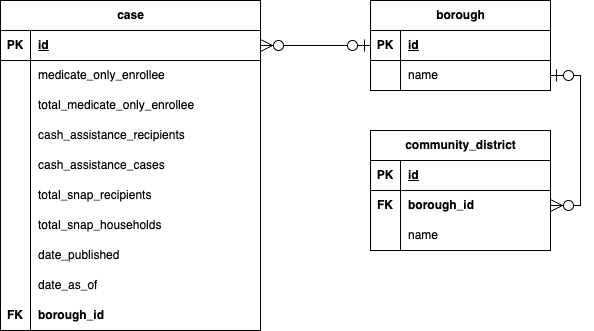

The diagram above was exported from draw.io. Its source (the exported page's mxGraphModel, read from the mxfile embedded in the PNG):
<mxGraphModel dx="1314" dy="823" grid="1" gridSize="10" guides="1" tooltips="1" connect="1" arrows="1" fold="1" page="1" pageScale="1" pageWidth="850" pageHeight="1100" math="0" shadow="0">
  <root>
    <mxCell id="0" />
    <mxCell id="1" parent="0" />
    <mxCell id="7yHJoru0a6wVLY5FgHHl-1" value="case" style="shape=table;startSize=30;container=1;collapsible=1;childLayout=tableLayout;fixedRows=1;rowLines=0;fontStyle=1;align=center;resizeLast=1;html=1;" parent="1" vertex="1">
      <mxGeometry x="40" y="120" width="260" height="330" as="geometry" />
    </mxCell>
    <mxCell id="7yHJoru0a6wVLY5FgHHl-2" value="" style="shape=tableRow;horizontal=0;startSize=0;swimlaneHead=0;swimlaneBody=0;fillColor=none;collapsible=0;dropTarget=0;points=[[0,0.5],[1,0.5]];portConstraint=eastwest;top=0;left=0;right=0;bottom=1;" parent="7yHJoru0a6wVLY5FgHHl-1" vertex="1">
      <mxGeometry y="30" width="260" height="30" as="geometry" />
    </mxCell>
    <mxCell id="7yHJoru0a6wVLY5FgHHl-3" value="PK" style="shape=partialRectangle;connectable=0;fillColor=none;top=0;left=0;bottom=0;right=0;fontStyle=1;overflow=hidden;whiteSpace=wrap;html=1;" parent="7yHJoru0a6wVLY5FgHHl-2" vertex="1">
      <mxGeometry width="30" height="30" as="geometry">
        <mxRectangle width="30" height="30" as="alternateBounds" />
      </mxGeometry>
    </mxCell>
    <mxCell id="7yHJoru0a6wVLY5FgHHl-4" value="id" style="shape=partialRectangle;connectable=0;fillColor=none;top=0;left=0;bottom=0;right=0;align=left;spacingLeft=6;fontStyle=5;overflow=hidden;whiteSpace=wrap;html=1;" parent="7yHJoru0a6wVLY5FgHHl-2" vertex="1">
      <mxGeometry x="30" width="230" height="30" as="geometry">
        <mxRectangle width="230" height="30" as="alternateBounds" />
      </mxGeometry>
    </mxCell>
    <mxCell id="7yHJoru0a6wVLY5FgHHl-5" value="" style="shape=tableRow;horizontal=0;startSize=0;swimlaneHead=0;swimlaneBody=0;fillColor=none;collapsible=0;dropTarget=0;points=[[0,0.5],[1,0.5]];portConstraint=eastwest;top=0;left=0;right=0;bottom=0;" parent="7yHJoru0a6wVLY5FgHHl-1" vertex="1">
      <mxGeometry y="60" width="260" height="30" as="geometry" />
    </mxCell>
    <mxCell id="7yHJoru0a6wVLY5FgHHl-6" value="" style="shape=partialRectangle;connectable=0;fillColor=none;top=0;left=0;bottom=0;right=0;editable=1;overflow=hidden;whiteSpace=wrap;html=1;" parent="7yHJoru0a6wVLY5FgHHl-5" vertex="1">
      <mxGeometry width="30" height="30" as="geometry">
        <mxRectangle width="30" height="30" as="alternateBounds" />
      </mxGeometry>
    </mxCell>
    <mxCell id="7yHJoru0a6wVLY5FgHHl-7" value="medicate_only_enrollee" style="shape=partialRectangle;connectable=0;fillColor=none;top=0;left=0;bottom=0;right=0;align=left;spacingLeft=6;overflow=hidden;whiteSpace=wrap;html=1;" parent="7yHJoru0a6wVLY5FgHHl-5" vertex="1">
      <mxGeometry x="30" width="230" height="30" as="geometry">
        <mxRectangle width="230" height="30" as="alternateBounds" />
      </mxGeometry>
    </mxCell>
    <mxCell id="7yHJoru0a6wVLY5FgHHl-8" value="" style="shape=tableRow;horizontal=0;startSize=0;swimlaneHead=0;swimlaneBody=0;fillColor=none;collapsible=0;dropTarget=0;points=[[0,0.5],[1,0.5]];portConstraint=eastwest;top=0;left=0;right=0;bottom=0;" parent="7yHJoru0a6wVLY5FgHHl-1" vertex="1">
      <mxGeometry y="90" width="260" height="30" as="geometry" />
    </mxCell>
    <mxCell id="7yHJoru0a6wVLY5FgHHl-9" value="" style="shape=partialRectangle;connectable=0;fillColor=none;top=0;left=0;bottom=0;right=0;editable=1;overflow=hidden;whiteSpace=wrap;html=1;" parent="7yHJoru0a6wVLY5FgHHl-8" vertex="1">
      <mxGeometry width="30" height="30" as="geometry">
        <mxRectangle width="30" height="30" as="alternateBounds" />
      </mxGeometry>
    </mxCell>
    <mxCell id="7yHJoru0a6wVLY5FgHHl-10" value="total_medicate_only_enrollee" style="shape=partialRectangle;connectable=0;fillColor=none;top=0;left=0;bottom=0;right=0;align=left;spacingLeft=6;overflow=hidden;whiteSpace=wrap;html=1;" parent="7yHJoru0a6wVLY5FgHHl-8" vertex="1">
      <mxGeometry x="30" width="230" height="30" as="geometry">
        <mxRectangle width="230" height="30" as="alternateBounds" />
      </mxGeometry>
    </mxCell>
    <mxCell id="7yHJoru0a6wVLY5FgHHl-11" value="" style="shape=tableRow;horizontal=0;startSize=0;swimlaneHead=0;swimlaneBody=0;fillColor=none;collapsible=0;dropTarget=0;points=[[0,0.5],[1,0.5]];portConstraint=eastwest;top=0;left=0;right=0;bottom=0;" parent="7yHJoru0a6wVLY5FgHHl-1" vertex="1">
      <mxGeometry y="120" width="260" height="30" as="geometry" />
    </mxCell>
    <mxCell id="7yHJoru0a6wVLY5FgHHl-12" value="" style="shape=partialRectangle;connectable=0;fillColor=none;top=0;left=0;bottom=0;right=0;editable=1;overflow=hidden;whiteSpace=wrap;html=1;" parent="7yHJoru0a6wVLY5FgHHl-11" vertex="1">
      <mxGeometry width="30" height="30" as="geometry">
        <mxRectangle width="30" height="30" as="alternateBounds" />
      </mxGeometry>
    </mxCell>
    <mxCell id="7yHJoru0a6wVLY5FgHHl-13" value="cash_assistance_recipients" style="shape=partialRectangle;connectable=0;fillColor=none;top=0;left=0;bottom=0;right=0;align=left;spacingLeft=6;overflow=hidden;whiteSpace=wrap;html=1;" parent="7yHJoru0a6wVLY5FgHHl-11" vertex="1">
      <mxGeometry x="30" width="230" height="30" as="geometry">
        <mxRectangle width="230" height="30" as="alternateBounds" />
      </mxGeometry>
    </mxCell>
    <mxCell id="7yHJoru0a6wVLY5FgHHl-40" value="" style="shape=tableRow;horizontal=0;startSize=0;swimlaneHead=0;swimlaneBody=0;fillColor=none;collapsible=0;dropTarget=0;points=[[0,0.5],[1,0.5]];portConstraint=eastwest;top=0;left=0;right=0;bottom=0;" parent="7yHJoru0a6wVLY5FgHHl-1" vertex="1">
      <mxGeometry y="150" width="260" height="30" as="geometry" />
    </mxCell>
    <mxCell id="7yHJoru0a6wVLY5FgHHl-41" value="" style="shape=partialRectangle;connectable=0;fillColor=none;top=0;left=0;bottom=0;right=0;editable=1;overflow=hidden;whiteSpace=wrap;html=1;" parent="7yHJoru0a6wVLY5FgHHl-40" vertex="1">
      <mxGeometry width="30" height="30" as="geometry">
        <mxRectangle width="30" height="30" as="alternateBounds" />
      </mxGeometry>
    </mxCell>
    <mxCell id="7yHJoru0a6wVLY5FgHHl-42" value="cash_assistance_cases" style="shape=partialRectangle;connectable=0;fillColor=none;top=0;left=0;bottom=0;right=0;align=left;spacingLeft=6;overflow=hidden;whiteSpace=wrap;html=1;" parent="7yHJoru0a6wVLY5FgHHl-40" vertex="1">
      <mxGeometry x="30" width="230" height="30" as="geometry">
        <mxRectangle width="230" height="30" as="alternateBounds" />
      </mxGeometry>
    </mxCell>
    <mxCell id="7yHJoru0a6wVLY5FgHHl-43" value="" style="shape=tableRow;horizontal=0;startSize=0;swimlaneHead=0;swimlaneBody=0;fillColor=none;collapsible=0;dropTarget=0;points=[[0,0.5],[1,0.5]];portConstraint=eastwest;top=0;left=0;right=0;bottom=0;" parent="7yHJoru0a6wVLY5FgHHl-1" vertex="1">
      <mxGeometry y="180" width="260" height="30" as="geometry" />
    </mxCell>
    <mxCell id="7yHJoru0a6wVLY5FgHHl-44" value="" style="shape=partialRectangle;connectable=0;fillColor=none;top=0;left=0;bottom=0;right=0;editable=1;overflow=hidden;whiteSpace=wrap;html=1;" parent="7yHJoru0a6wVLY5FgHHl-43" vertex="1">
      <mxGeometry width="30" height="30" as="geometry">
        <mxRectangle width="30" height="30" as="alternateBounds" />
      </mxGeometry>
    </mxCell>
    <mxCell id="7yHJoru0a6wVLY5FgHHl-45" value="total_snap_recipients" style="shape=partialRectangle;connectable=0;fillColor=none;top=0;left=0;bottom=0;right=0;align=left;spacingLeft=6;overflow=hidden;whiteSpace=wrap;html=1;" parent="7yHJoru0a6wVLY5FgHHl-43" vertex="1">
      <mxGeometry x="30" width="230" height="30" as="geometry">
        <mxRectangle width="230" height="30" as="alternateBounds" />
      </mxGeometry>
    </mxCell>
    <mxCell id="7yHJoru0a6wVLY5FgHHl-46" value="" style="shape=tableRow;horizontal=0;startSize=0;swimlaneHead=0;swimlaneBody=0;fillColor=none;collapsible=0;dropTarget=0;points=[[0,0.5],[1,0.5]];portConstraint=eastwest;top=0;left=0;right=0;bottom=0;" parent="7yHJoru0a6wVLY5FgHHl-1" vertex="1">
      <mxGeometry y="210" width="260" height="30" as="geometry" />
    </mxCell>
    <mxCell id="7yHJoru0a6wVLY5FgHHl-47" value="" style="shape=partialRectangle;connectable=0;fillColor=none;top=0;left=0;bottom=0;right=0;editable=1;overflow=hidden;whiteSpace=wrap;html=1;" parent="7yHJoru0a6wVLY5FgHHl-46" vertex="1">
      <mxGeometry width="30" height="30" as="geometry">
        <mxRectangle width="30" height="30" as="alternateBounds" />
      </mxGeometry>
    </mxCell>
    <mxCell id="7yHJoru0a6wVLY5FgHHl-48" value="total_snap_households" style="shape=partialRectangle;connectable=0;fillColor=none;top=0;left=0;bottom=0;right=0;align=left;spacingLeft=6;overflow=hidden;whiteSpace=wrap;html=1;" parent="7yHJoru0a6wVLY5FgHHl-46" vertex="1">
      <mxGeometry x="30" width="230" height="30" as="geometry">
        <mxRectangle width="230" height="30" as="alternateBounds" />
      </mxGeometry>
    </mxCell>
    <mxCell id="7yHJoru0a6wVLY5FgHHl-49" value="" style="shape=tableRow;horizontal=0;startSize=0;swimlaneHead=0;swimlaneBody=0;fillColor=none;collapsible=0;dropTarget=0;points=[[0,0.5],[1,0.5]];portConstraint=eastwest;top=0;left=0;right=0;bottom=0;" parent="7yHJoru0a6wVLY5FgHHl-1" vertex="1">
      <mxGeometry y="240" width="260" height="30" as="geometry" />
    </mxCell>
    <mxCell id="7yHJoru0a6wVLY5FgHHl-50" value="" style="shape=partialRectangle;connectable=0;fillColor=none;top=0;left=0;bottom=0;right=0;editable=1;overflow=hidden;whiteSpace=wrap;html=1;" parent="7yHJoru0a6wVLY5FgHHl-49" vertex="1">
      <mxGeometry width="30" height="30" as="geometry">
        <mxRectangle width="30" height="30" as="alternateBounds" />
      </mxGeometry>
    </mxCell>
    <mxCell id="7yHJoru0a6wVLY5FgHHl-51" value="date_published" style="shape=partialRectangle;connectable=0;fillColor=none;top=0;left=0;bottom=0;right=0;align=left;spacingLeft=6;overflow=hidden;whiteSpace=wrap;html=1;" parent="7yHJoru0a6wVLY5FgHHl-49" vertex="1">
      <mxGeometry x="30" width="230" height="30" as="geometry">
        <mxRectangle width="230" height="30" as="alternateBounds" />
      </mxGeometry>
    </mxCell>
    <mxCell id="7yHJoru0a6wVLY5FgHHl-52" value="" style="shape=tableRow;horizontal=0;startSize=0;swimlaneHead=0;swimlaneBody=0;fillColor=none;collapsible=0;dropTarget=0;points=[[0,0.5],[1,0.5]];portConstraint=eastwest;top=0;left=0;right=0;bottom=0;" parent="7yHJoru0a6wVLY5FgHHl-1" vertex="1">
      <mxGeometry y="270" width="260" height="30" as="geometry" />
    </mxCell>
    <mxCell id="7yHJoru0a6wVLY5FgHHl-53" value="" style="shape=partialRectangle;connectable=0;fillColor=none;top=0;left=0;bottom=0;right=0;editable=1;overflow=hidden;whiteSpace=wrap;html=1;" parent="7yHJoru0a6wVLY5FgHHl-52" vertex="1">
      <mxGeometry width="30" height="30" as="geometry">
        <mxRectangle width="30" height="30" as="alternateBounds" />
      </mxGeometry>
    </mxCell>
    <mxCell id="7yHJoru0a6wVLY5FgHHl-54" value="date_as_of" style="shape=partialRectangle;connectable=0;fillColor=none;top=0;left=0;bottom=0;right=0;align=left;spacingLeft=6;overflow=hidden;whiteSpace=wrap;html=1;" parent="7yHJoru0a6wVLY5FgHHl-52" vertex="1">
      <mxGeometry x="30" width="230" height="30" as="geometry">
        <mxRectangle width="230" height="30" as="alternateBounds" />
      </mxGeometry>
    </mxCell>
    <mxCell id="7yHJoru0a6wVLY5FgHHl-55" value="" style="shape=tableRow;horizontal=0;startSize=0;swimlaneHead=0;swimlaneBody=0;fillColor=none;collapsible=0;dropTarget=0;points=[[0,0.5],[1,0.5]];portConstraint=eastwest;top=0;left=0;right=0;bottom=0;" parent="7yHJoru0a6wVLY5FgHHl-1" vertex="1">
      <mxGeometry y="300" width="260" height="30" as="geometry" />
    </mxCell>
    <mxCell id="7yHJoru0a6wVLY5FgHHl-56" value="FK" style="shape=partialRectangle;connectable=0;fillColor=none;top=0;left=0;bottom=0;right=0;editable=1;overflow=hidden;whiteSpace=wrap;html=1;fontStyle=1" parent="7yHJoru0a6wVLY5FgHHl-55" vertex="1">
      <mxGeometry width="30" height="30" as="geometry">
        <mxRectangle width="30" height="30" as="alternateBounds" />
      </mxGeometry>
    </mxCell>
    <mxCell id="7yHJoru0a6wVLY5FgHHl-57" value="borough_id" style="shape=partialRectangle;connectable=0;fillColor=none;top=0;left=0;bottom=0;right=0;align=left;spacingLeft=6;overflow=hidden;whiteSpace=wrap;html=1;fontStyle=1" parent="7yHJoru0a6wVLY5FgHHl-55" vertex="1">
      <mxGeometry x="30" width="230" height="30" as="geometry">
        <mxRectangle width="230" height="30" as="alternateBounds" />
      </mxGeometry>
    </mxCell>
    <mxCell id="7yHJoru0a6wVLY5FgHHl-14" value="borough" style="shape=table;startSize=30;container=1;collapsible=1;childLayout=tableLayout;fixedRows=1;rowLines=0;fontStyle=1;align=center;resizeLast=1;html=1;" parent="1" vertex="1">
      <mxGeometry x="410" y="120" width="180" height="90" as="geometry" />
    </mxCell>
    <mxCell id="7yHJoru0a6wVLY5FgHHl-15" value="" style="shape=tableRow;horizontal=0;startSize=0;swimlaneHead=0;swimlaneBody=0;fillColor=none;collapsible=0;dropTarget=0;points=[[0,0.5],[1,0.5]];portConstraint=eastwest;top=0;left=0;right=0;bottom=1;" parent="7yHJoru0a6wVLY5FgHHl-14" vertex="1">
      <mxGeometry y="30" width="180" height="30" as="geometry" />
    </mxCell>
    <mxCell id="7yHJoru0a6wVLY5FgHHl-16" value="PK" style="shape=partialRectangle;connectable=0;fillColor=none;top=0;left=0;bottom=0;right=0;fontStyle=1;overflow=hidden;whiteSpace=wrap;html=1;" parent="7yHJoru0a6wVLY5FgHHl-15" vertex="1">
      <mxGeometry width="30" height="30" as="geometry">
        <mxRectangle width="30" height="30" as="alternateBounds" />
      </mxGeometry>
    </mxCell>
    <mxCell id="7yHJoru0a6wVLY5FgHHl-17" value="id" style="shape=partialRectangle;connectable=0;fillColor=none;top=0;left=0;bottom=0;right=0;align=left;spacingLeft=6;fontStyle=5;overflow=hidden;whiteSpace=wrap;html=1;" parent="7yHJoru0a6wVLY5FgHHl-15" vertex="1">
      <mxGeometry x="30" width="150" height="30" as="geometry">
        <mxRectangle width="150" height="30" as="alternateBounds" />
      </mxGeometry>
    </mxCell>
    <mxCell id="7yHJoru0a6wVLY5FgHHl-18" value="" style="shape=tableRow;horizontal=0;startSize=0;swimlaneHead=0;swimlaneBody=0;fillColor=none;collapsible=0;dropTarget=0;points=[[0,0.5],[1,0.5]];portConstraint=eastwest;top=0;left=0;right=0;bottom=0;" parent="7yHJoru0a6wVLY5FgHHl-14" vertex="1">
      <mxGeometry y="60" width="180" height="30" as="geometry" />
    </mxCell>
    <mxCell id="7yHJoru0a6wVLY5FgHHl-19" value="" style="shape=partialRectangle;connectable=0;fillColor=none;top=0;left=0;bottom=0;right=0;editable=1;overflow=hidden;whiteSpace=wrap;html=1;" parent="7yHJoru0a6wVLY5FgHHl-18" vertex="1">
      <mxGeometry width="30" height="30" as="geometry">
        <mxRectangle width="30" height="30" as="alternateBounds" />
      </mxGeometry>
    </mxCell>
    <mxCell id="7yHJoru0a6wVLY5FgHHl-20" value="name" style="shape=partialRectangle;connectable=0;fillColor=none;top=0;left=0;bottom=0;right=0;align=left;spacingLeft=6;overflow=hidden;whiteSpace=wrap;html=1;" parent="7yHJoru0a6wVLY5FgHHl-18" vertex="1">
      <mxGeometry x="30" width="150" height="30" as="geometry">
        <mxRectangle width="150" height="30" as="alternateBounds" />
      </mxGeometry>
    </mxCell>
    <mxCell id="7yHJoru0a6wVLY5FgHHl-27" value="community_district" style="shape=table;startSize=30;container=1;collapsible=1;childLayout=tableLayout;fixedRows=1;rowLines=0;fontStyle=1;align=center;resizeLast=1;html=1;" parent="1" vertex="1">
      <mxGeometry x="410" y="250" width="180" height="120" as="geometry" />
    </mxCell>
    <mxCell id="7yHJoru0a6wVLY5FgHHl-28" value="" style="shape=tableRow;horizontal=0;startSize=0;swimlaneHead=0;swimlaneBody=0;fillColor=none;collapsible=0;dropTarget=0;points=[[0,0.5],[1,0.5]];portConstraint=eastwest;top=0;left=0;right=0;bottom=1;" parent="7yHJoru0a6wVLY5FgHHl-27" vertex="1">
      <mxGeometry y="30" width="180" height="30" as="geometry" />
    </mxCell>
    <mxCell id="7yHJoru0a6wVLY5FgHHl-29" value="PK" style="shape=partialRectangle;connectable=0;fillColor=none;top=0;left=0;bottom=0;right=0;fontStyle=1;overflow=hidden;whiteSpace=wrap;html=1;" parent="7yHJoru0a6wVLY5FgHHl-28" vertex="1">
      <mxGeometry width="30" height="30" as="geometry">
        <mxRectangle width="30" height="30" as="alternateBounds" />
      </mxGeometry>
    </mxCell>
    <mxCell id="7yHJoru0a6wVLY5FgHHl-30" value="id" style="shape=partialRectangle;connectable=0;fillColor=none;top=0;left=0;bottom=0;right=0;align=left;spacingLeft=6;fontStyle=5;overflow=hidden;whiteSpace=wrap;html=1;" parent="7yHJoru0a6wVLY5FgHHl-28" vertex="1">
      <mxGeometry x="30" width="150" height="30" as="geometry">
        <mxRectangle width="150" height="30" as="alternateBounds" />
      </mxGeometry>
    </mxCell>
    <mxCell id="7yHJoru0a6wVLY5FgHHl-31" value="" style="shape=tableRow;horizontal=0;startSize=0;swimlaneHead=0;swimlaneBody=0;fillColor=none;collapsible=0;dropTarget=0;points=[[0,0.5],[1,0.5]];portConstraint=eastwest;top=0;left=0;right=0;bottom=0;fontStyle=1" parent="7yHJoru0a6wVLY5FgHHl-27" vertex="1">
      <mxGeometry y="60" width="180" height="30" as="geometry" />
    </mxCell>
    <mxCell id="7yHJoru0a6wVLY5FgHHl-32" value="FK" style="shape=partialRectangle;connectable=0;fillColor=none;top=0;left=0;bottom=0;right=0;editable=1;overflow=hidden;whiteSpace=wrap;html=1;fontStyle=1" parent="7yHJoru0a6wVLY5FgHHl-31" vertex="1">
      <mxGeometry width="30" height="30" as="geometry">
        <mxRectangle width="30" height="30" as="alternateBounds" />
      </mxGeometry>
    </mxCell>
    <mxCell id="7yHJoru0a6wVLY5FgHHl-33" value="borough_id" style="shape=partialRectangle;connectable=0;fillColor=none;top=0;left=0;bottom=0;right=0;align=left;spacingLeft=6;overflow=hidden;whiteSpace=wrap;html=1;fontStyle=1" parent="7yHJoru0a6wVLY5FgHHl-31" vertex="1">
      <mxGeometry x="30" width="150" height="30" as="geometry">
        <mxRectangle width="150" height="30" as="alternateBounds" />
      </mxGeometry>
    </mxCell>
    <mxCell id="7yHJoru0a6wVLY5FgHHl-34" value="" style="shape=tableRow;horizontal=0;startSize=0;swimlaneHead=0;swimlaneBody=0;fillColor=none;collapsible=0;dropTarget=0;points=[[0,0.5],[1,0.5]];portConstraint=eastwest;top=0;left=0;right=0;bottom=0;" parent="7yHJoru0a6wVLY5FgHHl-27" vertex="1">
      <mxGeometry y="90" width="180" height="30" as="geometry" />
    </mxCell>
    <mxCell id="7yHJoru0a6wVLY5FgHHl-35" value="" style="shape=partialRectangle;connectable=0;fillColor=none;top=0;left=0;bottom=0;right=0;editable=1;overflow=hidden;whiteSpace=wrap;html=1;" parent="7yHJoru0a6wVLY5FgHHl-34" vertex="1">
      <mxGeometry width="30" height="30" as="geometry">
        <mxRectangle width="30" height="30" as="alternateBounds" />
      </mxGeometry>
    </mxCell>
    <mxCell id="7yHJoru0a6wVLY5FgHHl-36" value="name" style="shape=partialRectangle;connectable=0;fillColor=none;top=0;left=0;bottom=0;right=0;align=left;spacingLeft=6;overflow=hidden;whiteSpace=wrap;html=1;" parent="7yHJoru0a6wVLY5FgHHl-34" vertex="1">
      <mxGeometry x="30" width="150" height="30" as="geometry">
        <mxRectangle width="150" height="30" as="alternateBounds" />
      </mxGeometry>
    </mxCell>
    <mxCell id="7yHJoru0a6wVLY5FgHHl-59" value="" style="edgeStyle=entityRelationEdgeStyle;fontSize=12;html=1;endArrow=ERzeroToMany;startArrow=ERzeroToOne;rounded=0;endSize=10;startSize=10;entryX=1;entryY=0.5;entryDx=0;entryDy=0;exitX=0;exitY=0.5;exitDx=0;exitDy=0;startFill=0;" parent="1" source="7yHJoru0a6wVLY5FgHHl-15" target="7yHJoru0a6wVLY5FgHHl-2" edge="1">
      <mxGeometry width="100" height="100" relative="1" as="geometry">
        <mxPoint x="330" y="610" as="sourcePoint" />
        <mxPoint x="430" y="510" as="targetPoint" />
      </mxGeometry>
    </mxCell>
    <mxCell id="7yHJoru0a6wVLY5FgHHl-64" value="" style="edgeStyle=entityRelationEdgeStyle;fontSize=12;html=1;endArrow=ERzeroToMany;startArrow=ERzeroToOne;rounded=0;endSize=10;startSize=10;entryX=1;entryY=0.5;entryDx=0;entryDy=0;strokeColor=default;" parent="1" source="7yHJoru0a6wVLY5FgHHl-18" target="7yHJoru0a6wVLY5FgHHl-31" edge="1">
      <mxGeometry width="100" height="100" relative="1" as="geometry">
        <mxPoint x="460" y="240" as="sourcePoint" />
        <mxPoint x="520" y="330" as="targetPoint" />
      </mxGeometry>
    </mxCell>
  </root>
</mxGraphModel>